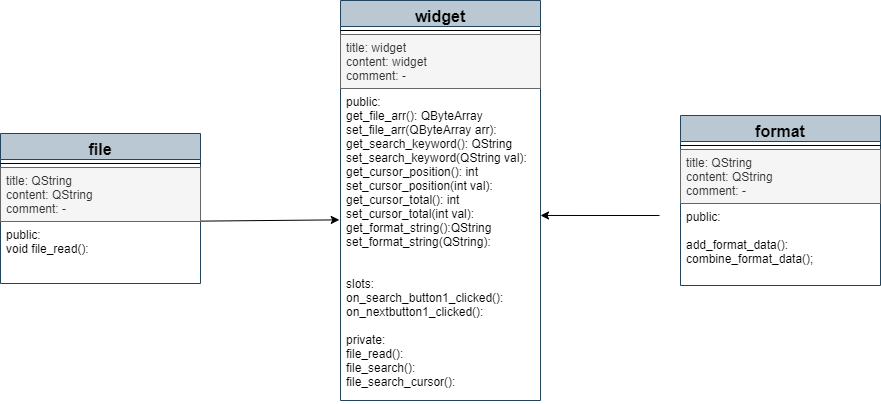

The diagram above was exported from draw.io. Its source (the exported page's mxGraphModel, read from the mxfile embedded in the PNG):
<mxGraphModel dx="2249" dy="794" grid="1" gridSize="10" guides="1" tooltips="1" connect="1" arrows="1" fold="1" page="1" pageScale="1" pageWidth="827" pageHeight="1169" math="0" shadow="0">
  <root>
    <mxCell id="0" />
    <mxCell id="1" parent="0" />
    <mxCell id="o46fKcjLjVCDg0hs6Lm8-112" value="" style="endArrow=classic;html=1;fontSize=16;exitX=1;exitY=0.993;exitDx=0;exitDy=0;exitPerimeter=0;entryX=-0.006;entryY=0.421;entryDx=0;entryDy=0;entryPerimeter=0;" edge="1" parent="1" source="o46fKcjLjVCDg0hs6Lm8-106" target="o46fKcjLjVCDg0hs6Lm8-95">
      <mxGeometry width="50" height="50" relative="1" as="geometry">
        <mxPoint x="-230" y="480" as="sourcePoint" />
        <mxPoint x="-180" y="430" as="targetPoint" />
      </mxGeometry>
    </mxCell>
    <mxCell id="o46fKcjLjVCDg0hs6Lm8-114" value="" style="endArrow=classic;html=1;fontSize=16;entryX=1;entryY=0.407;entryDx=0;entryDy=0;entryPerimeter=0;" edge="1" parent="1" target="o46fKcjLjVCDg0hs6Lm8-95">
      <mxGeometry width="50" height="50" relative="1" as="geometry">
        <mxPoint x="59" y="405" as="sourcePoint" />
        <mxPoint x="10" y="400" as="targetPoint" />
      </mxGeometry>
    </mxCell>
    <mxCell id="o46fKcjLjVCDg0hs6Lm8-92" value="widget" style="swimlane;fontStyle=1;align=center;verticalAlign=top;childLayout=stackLayout;horizontal=1;startSize=26;horizontalStack=0;resizeParent=1;resizeParentMax=0;resizeLast=0;collapsible=1;marginBottom=0;rounded=0;sketch=0;fontSize=16;fillColor=#bac8d3;strokeColor=#23445d;" vertex="1" parent="1">
      <mxGeometry x="-260" y="190" width="200" height="400" as="geometry" />
    </mxCell>
    <mxCell id="o46fKcjLjVCDg0hs6Lm8-94" value="" style="line;strokeWidth=1;fillColor=none;align=left;verticalAlign=middle;spacingTop=-1;spacingLeft=3;spacingRight=3;rotatable=0;labelPosition=right;points=[];portConstraint=eastwest;" vertex="1" parent="o46fKcjLjVCDg0hs6Lm8-92">
      <mxGeometry y="26" width="200" height="8" as="geometry" />
    </mxCell>
    <mxCell id="o46fKcjLjVCDg0hs6Lm8-93" value="title: widget&#10;content: widget&#10;comment: -" style="text;align=left;verticalAlign=top;spacingLeft=4;spacingRight=4;overflow=hidden;rotatable=0;points=[[0,0.5],[1,0.5]];portConstraint=eastwest;fillColor=#f5f5f5;strokeColor=#666666;fontColor=#333333;" vertex="1" parent="o46fKcjLjVCDg0hs6Lm8-92">
      <mxGeometry y="34" width="200" height="54" as="geometry" />
    </mxCell>
    <mxCell id="o46fKcjLjVCDg0hs6Lm8-95" value="public:&#10;get_file_arr(): QByteArray&#10;set_file_arr(QByteArray arr):&#10;get_search_keyword(): QString&#10;set_search_keyword(QString val):&#10;get_cursor_position(): int&#10;set_cursor_position(int val):&#10;get_cursor_total(): int&#10;set_cursor_total(int val):&#10;get_format_string():QString&#10;set_format_string(QString):&#10;&#10;&#10;slots:&#10;on_search_button1_clicked():&#10;on_nextbutton1_clicked():&#10;&#10;private:&#10;file_read():&#10;file_search():&#10;file_search_cursor():&#10;&#10;&#10;&#10;&#10;&#10;&#10;&#10;&#10;&#10;" style="text;align=left;verticalAlign=top;spacingLeft=4;spacingRight=4;overflow=hidden;rotatable=0;points=[[0,0.5],[1,0.5]];portConstraint=eastwest;" vertex="1" parent="o46fKcjLjVCDg0hs6Lm8-92">
      <mxGeometry y="88" width="200" height="312" as="geometry" />
    </mxCell>
    <mxCell id="o46fKcjLjVCDg0hs6Lm8-104" value="file" style="swimlane;fontStyle=1;align=center;verticalAlign=top;childLayout=stackLayout;horizontal=1;startSize=26;horizontalStack=0;resizeParent=1;resizeParentMax=0;resizeLast=0;collapsible=1;marginBottom=0;rounded=0;sketch=0;fontSize=16;fillColor=#bac8d3;strokeColor=#23445d;" vertex="1" parent="1">
      <mxGeometry x="-600" y="323" width="200" height="150" as="geometry" />
    </mxCell>
    <mxCell id="o46fKcjLjVCDg0hs6Lm8-105" value="" style="line;strokeWidth=1;fillColor=none;align=left;verticalAlign=middle;spacingTop=-1;spacingLeft=3;spacingRight=3;rotatable=0;labelPosition=right;points=[];portConstraint=eastwest;" vertex="1" parent="o46fKcjLjVCDg0hs6Lm8-104">
      <mxGeometry y="26" width="200" height="8" as="geometry" />
    </mxCell>
    <mxCell id="o46fKcjLjVCDg0hs6Lm8-106" value="title: QString&#10;content: QString&#10;comment: -" style="text;align=left;verticalAlign=top;spacingLeft=4;spacingRight=4;overflow=hidden;rotatable=0;points=[[0,0.5],[1,0.5]];portConstraint=eastwest;fillColor=#f5f5f5;strokeColor=#666666;fontColor=#333333;" vertex="1" parent="o46fKcjLjVCDg0hs6Lm8-104">
      <mxGeometry y="34" width="200" height="54" as="geometry" />
    </mxCell>
    <mxCell id="o46fKcjLjVCDg0hs6Lm8-107" value="public:&#10;void file_read():&#10;&#10;&#10;&#10;&#10;&#10;&#10;&#10;&#10;&#10;" style="text;align=left;verticalAlign=top;spacingLeft=4;spacingRight=4;overflow=hidden;rotatable=0;points=[[0,0.5],[1,0.5]];portConstraint=eastwest;" vertex="1" parent="o46fKcjLjVCDg0hs6Lm8-104">
      <mxGeometry y="88" width="200" height="62" as="geometry" />
    </mxCell>
    <mxCell id="o46fKcjLjVCDg0hs6Lm8-108" value="format" style="swimlane;fontStyle=1;align=center;verticalAlign=top;childLayout=stackLayout;horizontal=1;startSize=26;horizontalStack=0;resizeParent=1;resizeParentMax=0;resizeLast=0;collapsible=1;marginBottom=0;rounded=0;sketch=0;fontSize=16;fillColor=#bac8d3;strokeColor=#23445d;" vertex="1" parent="1">
      <mxGeometry x="80" y="305" width="200" height="170" as="geometry" />
    </mxCell>
    <mxCell id="o46fKcjLjVCDg0hs6Lm8-109" value="" style="line;strokeWidth=1;fillColor=none;align=left;verticalAlign=middle;spacingTop=-1;spacingLeft=3;spacingRight=3;rotatable=0;labelPosition=right;points=[];portConstraint=eastwest;" vertex="1" parent="o46fKcjLjVCDg0hs6Lm8-108">
      <mxGeometry y="26" width="200" height="8" as="geometry" />
    </mxCell>
    <mxCell id="o46fKcjLjVCDg0hs6Lm8-110" value="title: QString&#10;content: QString&#10;comment: -" style="text;align=left;verticalAlign=top;spacingLeft=4;spacingRight=4;overflow=hidden;rotatable=0;points=[[0,0.5],[1,0.5]];portConstraint=eastwest;fillColor=#f5f5f5;strokeColor=#666666;fontColor=#333333;" vertex="1" parent="o46fKcjLjVCDg0hs6Lm8-108">
      <mxGeometry y="34" width="200" height="54" as="geometry" />
    </mxCell>
    <mxCell id="o46fKcjLjVCDg0hs6Lm8-111" value="public:&#10;&#10;add_format_data():&#10;combine_format_data();&#10;&#10;&#10;&#10;&#10;&#10;&#10;&#10;&#10;&#10;&#10;" style="text;align=left;verticalAlign=top;spacingLeft=4;spacingRight=4;overflow=hidden;rotatable=0;points=[[0,0.5],[1,0.5]];portConstraint=eastwest;" vertex="1" parent="o46fKcjLjVCDg0hs6Lm8-108">
      <mxGeometry y="88" width="200" height="82" as="geometry" />
    </mxCell>
  </root>
</mxGraphModel>